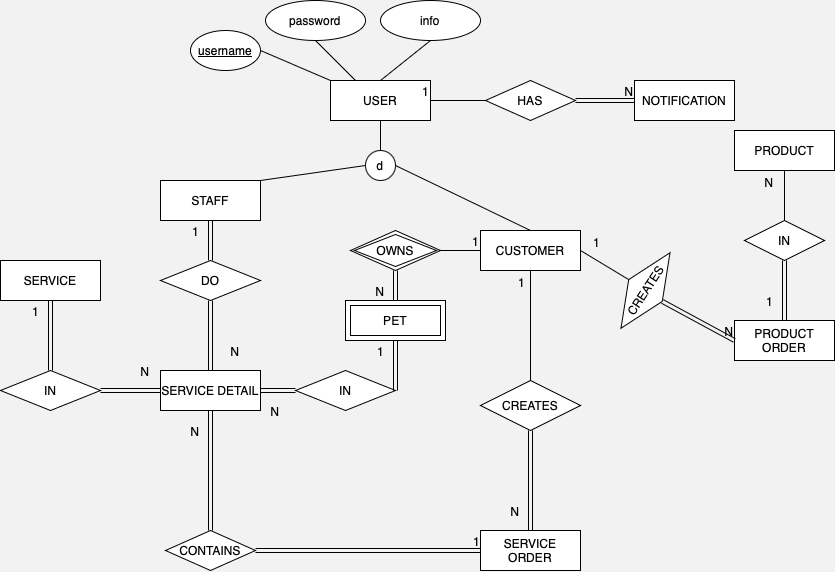

The diagram above was exported from draw.io. Its source (the exported page's mxGraphModel, read from the mxfile embedded in the PNG):
<mxGraphModel dx="1711" dy="1936" grid="1" gridSize="10" guides="1" tooltips="1" connect="1" arrows="1" fold="1" page="1" pageScale="1" pageWidth="827" pageHeight="1169" background="#F2F2F2" math="0" shadow="0">
  <root>
    <mxCell id="0" />
    <mxCell id="1" parent="0" />
    <mxCell id="ecizcQEyF46WheRBYRXK-1" value="CUSTOMER" style="whiteSpace=wrap;html=1;align=center;" vertex="1" parent="1">
      <mxGeometry x="260" y="150" width="100" height="40" as="geometry" />
    </mxCell>
    <mxCell id="ecizcQEyF46WheRBYRXK-3" value="SERVICE" style="whiteSpace=wrap;html=1;align=center;" vertex="1" parent="1">
      <mxGeometry x="-220" y="180" width="100" height="40" as="geometry" />
    </mxCell>
    <mxCell id="ecizcQEyF46WheRBYRXK-4" value="PET" style="shape=ext;margin=3;double=1;whiteSpace=wrap;html=1;align=center;" vertex="1" parent="1">
      <mxGeometry x="125" y="220" width="100" height="40" as="geometry" />
    </mxCell>
    <mxCell id="ecizcQEyF46WheRBYRXK-5" value="STAFF" style="whiteSpace=wrap;html=1;align=center;" vertex="1" parent="1">
      <mxGeometry x="-60" y="100" width="100" height="40" as="geometry" />
    </mxCell>
    <mxCell id="ecizcQEyF46WheRBYRXK-7" value="USER" style="whiteSpace=wrap;html=1;align=center;" vertex="1" parent="1">
      <mxGeometry x="110" width="100" height="40" as="geometry" />
    </mxCell>
    <mxCell id="ecizcQEyF46WheRBYRXK-9" value="NOTIFICATION" style="whiteSpace=wrap;html=1;align=center;" vertex="1" parent="1">
      <mxGeometry x="414" width="100" height="40" as="geometry" />
    </mxCell>
    <mxCell id="ecizcQEyF46WheRBYRXK-10" value="OWNS" style="shape=rhombus;double=1;perimeter=rhombusPerimeter;whiteSpace=wrap;html=1;align=center;" vertex="1" parent="1">
      <mxGeometry x="130" y="150" width="90" height="40" as="geometry" />
    </mxCell>
    <mxCell id="ecizcQEyF46WheRBYRXK-13" value="" style="shape=link;html=1;rounded=0;entryX=0.5;entryY=0;entryDx=0;entryDy=0;exitX=0.5;exitY=1;exitDx=0;exitDy=0;" edge="1" parent="1" source="ecizcQEyF46WheRBYRXK-10" target="ecizcQEyF46WheRBYRXK-4">
      <mxGeometry relative="1" as="geometry">
        <mxPoint x="180" y="270" as="sourcePoint" />
        <mxPoint x="340" y="270" as="targetPoint" />
      </mxGeometry>
    </mxCell>
    <mxCell id="ecizcQEyF46WheRBYRXK-14" value="N" style="resizable=0;html=1;whiteSpace=wrap;align=right;verticalAlign=bottom;" connectable="0" vertex="1" parent="ecizcQEyF46WheRBYRXK-13">
      <mxGeometry x="1" relative="1" as="geometry">
        <mxPoint x="-10" as="offset" />
      </mxGeometry>
    </mxCell>
    <mxCell id="ecizcQEyF46WheRBYRXK-15" value="SERVICE DETAIL" style="whiteSpace=wrap;html=1;align=center;" vertex="1" parent="1">
      <mxGeometry x="-60" y="290" width="100" height="40" as="geometry" />
    </mxCell>
    <mxCell id="ecizcQEyF46WheRBYRXK-16" value="IN" style="shape=rhombus;perimeter=rhombusPerimeter;whiteSpace=wrap;html=1;align=center;rotation=0;" vertex="1" parent="1">
      <mxGeometry x="75" y="290" width="100" height="40" as="geometry" />
    </mxCell>
    <mxCell id="ecizcQEyF46WheRBYRXK-19" value="" style="shape=link;html=1;rounded=0;entryX=0.5;entryY=1;entryDx=0;entryDy=0;exitX=1;exitY=0.5;exitDx=0;exitDy=0;" edge="1" parent="1" source="ecizcQEyF46WheRBYRXK-16" target="ecizcQEyF46WheRBYRXK-4">
      <mxGeometry relative="1" as="geometry">
        <mxPoint x="30" y="440" as="sourcePoint" />
        <mxPoint x="220" y="510" as="targetPoint" />
      </mxGeometry>
    </mxCell>
    <mxCell id="ecizcQEyF46WheRBYRXK-20" value="1" style="resizable=0;html=1;whiteSpace=wrap;align=right;verticalAlign=bottom;" connectable="0" vertex="1" parent="ecizcQEyF46WheRBYRXK-19">
      <mxGeometry x="1" relative="1" as="geometry">
        <mxPoint x="-10" y="20" as="offset" />
      </mxGeometry>
    </mxCell>
    <mxCell id="ecizcQEyF46WheRBYRXK-21" value="" style="shape=link;html=1;rounded=0;entryX=1;entryY=0.5;entryDx=0;entryDy=0;exitX=0;exitY=0.5;exitDx=0;exitDy=0;" edge="1" parent="1" source="ecizcQEyF46WheRBYRXK-16" target="ecizcQEyF46WheRBYRXK-15">
      <mxGeometry relative="1" as="geometry">
        <mxPoint x="-20" y="430" as="sourcePoint" />
        <mxPoint x="140" y="430" as="targetPoint" />
      </mxGeometry>
    </mxCell>
    <mxCell id="ecizcQEyF46WheRBYRXK-22" value="N" style="resizable=0;html=1;whiteSpace=wrap;align=right;verticalAlign=bottom;" connectable="0" vertex="1" parent="ecizcQEyF46WheRBYRXK-21">
      <mxGeometry x="1" relative="1" as="geometry">
        <mxPoint x="20" y="30" as="offset" />
      </mxGeometry>
    </mxCell>
    <mxCell id="ecizcQEyF46WheRBYRXK-23" value="IN" style="shape=rhombus;perimeter=rhombusPerimeter;whiteSpace=wrap;html=1;align=center;rotation=0;" vertex="1" parent="1">
      <mxGeometry x="-220" y="290" width="100" height="40" as="geometry" />
    </mxCell>
    <mxCell id="ecizcQEyF46WheRBYRXK-24" value="" style="shape=link;html=1;rounded=0;entryX=0;entryY=0.5;entryDx=0;entryDy=0;exitX=1;exitY=0.5;exitDx=0;exitDy=0;" edge="1" parent="1" source="ecizcQEyF46WheRBYRXK-23" target="ecizcQEyF46WheRBYRXK-15">
      <mxGeometry relative="1" as="geometry">
        <mxPoint x="80" y="470" as="sourcePoint" />
        <mxPoint x="-30" y="430" as="targetPoint" />
      </mxGeometry>
    </mxCell>
    <mxCell id="ecizcQEyF46WheRBYRXK-25" value="N" style="resizable=0;html=1;whiteSpace=wrap;align=right;verticalAlign=bottom;" connectable="0" vertex="1" parent="ecizcQEyF46WheRBYRXK-24">
      <mxGeometry x="1" relative="1" as="geometry">
        <mxPoint x="-10" y="-10" as="offset" />
      </mxGeometry>
    </mxCell>
    <mxCell id="ecizcQEyF46WheRBYRXK-26" value="" style="shape=link;html=1;rounded=0;exitX=0.5;exitY=0;exitDx=0;exitDy=0;entryX=0.5;entryY=1;entryDx=0;entryDy=0;" edge="1" parent="1" source="ecizcQEyF46WheRBYRXK-23" target="ecizcQEyF46WheRBYRXK-3">
      <mxGeometry relative="1" as="geometry">
        <mxPoint x="212" y="390" as="sourcePoint" />
        <mxPoint x="-70" y="480" as="targetPoint" />
      </mxGeometry>
    </mxCell>
    <mxCell id="ecizcQEyF46WheRBYRXK-27" value="1" style="resizable=0;html=1;whiteSpace=wrap;align=right;verticalAlign=bottom;" connectable="0" vertex="1" parent="ecizcQEyF46WheRBYRXK-26">
      <mxGeometry x="1" relative="1" as="geometry">
        <mxPoint x="-10" y="20" as="offset" />
      </mxGeometry>
    </mxCell>
    <mxCell id="ecizcQEyF46WheRBYRXK-28" value="DO" style="shape=rhombus;perimeter=rhombusPerimeter;whiteSpace=wrap;html=1;align=center;" vertex="1" parent="1">
      <mxGeometry x="-60" y="180" width="100" height="40" as="geometry" />
    </mxCell>
    <mxCell id="ecizcQEyF46WheRBYRXK-29" value="" style="shape=link;html=1;rounded=0;entryX=0.5;entryY=0;entryDx=0;entryDy=0;exitX=0.5;exitY=1;exitDx=0;exitDy=0;" edge="1" parent="1" source="ecizcQEyF46WheRBYRXK-28" target="ecizcQEyF46WheRBYRXK-15">
      <mxGeometry relative="1" as="geometry">
        <mxPoint x="-77" y="345" as="sourcePoint" />
        <mxPoint x="-40" y="330" as="targetPoint" />
      </mxGeometry>
    </mxCell>
    <mxCell id="ecizcQEyF46WheRBYRXK-30" value="N" style="resizable=0;html=1;whiteSpace=wrap;align=right;verticalAlign=bottom;" connectable="0" vertex="1" parent="ecizcQEyF46WheRBYRXK-29">
      <mxGeometry x="1" relative="1" as="geometry">
        <mxPoint x="30" y="-10" as="offset" />
      </mxGeometry>
    </mxCell>
    <mxCell id="ecizcQEyF46WheRBYRXK-31" value="" style="shape=link;html=1;rounded=0;exitX=0.5;exitY=0;exitDx=0;exitDy=0;entryX=0.5;entryY=1;entryDx=0;entryDy=0;" edge="1" parent="1" source="ecizcQEyF46WheRBYRXK-28" target="ecizcQEyF46WheRBYRXK-5">
      <mxGeometry relative="1" as="geometry">
        <mxPoint x="-163" y="395" as="sourcePoint" />
        <mxPoint x="-200" y="400" as="targetPoint" />
      </mxGeometry>
    </mxCell>
    <mxCell id="ecizcQEyF46WheRBYRXK-32" value="1" style="resizable=0;html=1;whiteSpace=wrap;align=right;verticalAlign=bottom;" connectable="0" vertex="1" parent="ecizcQEyF46WheRBYRXK-31">
      <mxGeometry x="1" relative="1" as="geometry">
        <mxPoint x="-10" y="20" as="offset" />
      </mxGeometry>
    </mxCell>
    <mxCell id="ecizcQEyF46WheRBYRXK-33" value="SERVICE ORDER" style="whiteSpace=wrap;html=1;align=center;" vertex="1" parent="1">
      <mxGeometry x="260" y="450" width="100" height="40" as="geometry" />
    </mxCell>
    <mxCell id="ecizcQEyF46WheRBYRXK-34" value="" style="shape=link;html=1;rounded=0;entryX=0.5;entryY=1;entryDx=0;entryDy=0;exitX=0.5;exitY=0;exitDx=0;exitDy=0;" edge="1" parent="1" source="ecizcQEyF46WheRBYRXK-38" target="ecizcQEyF46WheRBYRXK-15">
      <mxGeometry relative="1" as="geometry">
        <mxPoint x="20" y="410" as="sourcePoint" />
        <mxPoint x="230" y="370" as="targetPoint" />
      </mxGeometry>
    </mxCell>
    <mxCell id="ecizcQEyF46WheRBYRXK-35" value="N" style="resizable=0;html=1;whiteSpace=wrap;align=right;verticalAlign=bottom;" connectable="0" vertex="1" parent="ecizcQEyF46WheRBYRXK-34">
      <mxGeometry x="1" relative="1" as="geometry">
        <mxPoint x="-10" y="30" as="offset" />
      </mxGeometry>
    </mxCell>
    <mxCell id="ecizcQEyF46WheRBYRXK-36" value="" style="endArrow=none;html=1;rounded=0;entryX=0.5;entryY=1;entryDx=0;entryDy=0;exitX=0.5;exitY=0;exitDx=0;exitDy=0;" edge="1" parent="1" source="ecizcQEyF46WheRBYRXK-41" target="ecizcQEyF46WheRBYRXK-1">
      <mxGeometry relative="1" as="geometry">
        <mxPoint x="290" y="330" as="sourcePoint" />
        <mxPoint x="220" y="330" as="targetPoint" />
      </mxGeometry>
    </mxCell>
    <mxCell id="ecizcQEyF46WheRBYRXK-37" value="1" style="resizable=0;html=1;whiteSpace=wrap;align=right;verticalAlign=bottom;" connectable="0" vertex="1" parent="ecizcQEyF46WheRBYRXK-36">
      <mxGeometry x="1" relative="1" as="geometry">
        <mxPoint x="-4" y="21" as="offset" />
      </mxGeometry>
    </mxCell>
    <mxCell id="ecizcQEyF46WheRBYRXK-38" value="CONTAINS" style="shape=rhombus;perimeter=rhombusPerimeter;whiteSpace=wrap;html=1;align=center;" vertex="1" parent="1">
      <mxGeometry x="-55" y="450" width="90" height="40" as="geometry" />
    </mxCell>
    <mxCell id="ecizcQEyF46WheRBYRXK-39" value="" style="shape=link;html=1;rounded=0;entryX=0;entryY=0.5;entryDx=0;entryDy=0;exitX=1;exitY=0.5;exitDx=0;exitDy=0;" edge="1" parent="1" source="ecizcQEyF46WheRBYRXK-38" target="ecizcQEyF46WheRBYRXK-33">
      <mxGeometry relative="1" as="geometry">
        <mxPoint x="60" y="330" as="sourcePoint" />
        <mxPoint x="220" y="330" as="targetPoint" />
      </mxGeometry>
    </mxCell>
    <mxCell id="ecizcQEyF46WheRBYRXK-40" value="1" style="resizable=0;html=1;whiteSpace=wrap;align=right;verticalAlign=bottom;" connectable="0" vertex="1" parent="ecizcQEyF46WheRBYRXK-39">
      <mxGeometry x="1" relative="1" as="geometry" />
    </mxCell>
    <mxCell id="ecizcQEyF46WheRBYRXK-41" value="CREATES" style="shape=rhombus;perimeter=rhombusPerimeter;whiteSpace=wrap;html=1;align=center;rotation=0;" vertex="1" parent="1">
      <mxGeometry x="260" y="300" width="100" height="50" as="geometry" />
    </mxCell>
    <mxCell id="ecizcQEyF46WheRBYRXK-46" value="" style="endArrow=none;html=1;rounded=0;exitX=0.5;exitY=1;exitDx=0;exitDy=0;entryX=0.5;entryY=0;entryDx=0;entryDy=0;" edge="1" parent="1" source="ecizcQEyF46WheRBYRXK-7" target="ecizcQEyF46WheRBYRXK-47">
      <mxGeometry relative="1" as="geometry">
        <mxPoint x="-30" y="240" as="sourcePoint" />
        <mxPoint x="160" y="80" as="targetPoint" />
      </mxGeometry>
    </mxCell>
    <mxCell id="ecizcQEyF46WheRBYRXK-47" value="d" style="ellipse;whiteSpace=wrap;html=1;aspect=fixed;" vertex="1" parent="1">
      <mxGeometry x="145" y="70" width="30" height="30" as="geometry" />
    </mxCell>
    <mxCell id="ecizcQEyF46WheRBYRXK-50" value="" style="endArrow=none;html=1;rounded=0;exitX=1;exitY=0;exitDx=0;exitDy=0;entryX=0;entryY=0.5;entryDx=0;entryDy=0;" edge="1" parent="1" source="ecizcQEyF46WheRBYRXK-5" target="ecizcQEyF46WheRBYRXK-47">
      <mxGeometry relative="1" as="geometry">
        <mxPoint x="150" y="260" as="sourcePoint" />
        <mxPoint x="310" y="260" as="targetPoint" />
      </mxGeometry>
    </mxCell>
    <mxCell id="ecizcQEyF46WheRBYRXK-51" value="" style="endArrow=none;html=1;rounded=0;exitX=1;exitY=0.5;exitDx=0;exitDy=0;entryX=0.5;entryY=0;entryDx=0;entryDy=0;" edge="1" parent="1" source="ecizcQEyF46WheRBYRXK-47" target="ecizcQEyF46WheRBYRXK-1">
      <mxGeometry relative="1" as="geometry">
        <mxPoint x="150" y="260" as="sourcePoint" />
        <mxPoint x="310" y="260" as="targetPoint" />
      </mxGeometry>
    </mxCell>
    <mxCell id="ecizcQEyF46WheRBYRXK-52" value="HAS" style="shape=rhombus;perimeter=rhombusPerimeter;whiteSpace=wrap;html=1;align=center;" vertex="1" parent="1">
      <mxGeometry x="265" width="90" height="40" as="geometry" />
    </mxCell>
    <mxCell id="ecizcQEyF46WheRBYRXK-53" value="" style="shape=link;html=1;rounded=0;exitX=1;exitY=0.5;exitDx=0;exitDy=0;entryX=0;entryY=0.5;entryDx=0;entryDy=0;" edge="1" parent="1" source="ecizcQEyF46WheRBYRXK-52" target="ecizcQEyF46WheRBYRXK-9">
      <mxGeometry relative="1" as="geometry">
        <mxPoint x="110" y="280" as="sourcePoint" />
        <mxPoint x="270" y="280" as="targetPoint" />
      </mxGeometry>
    </mxCell>
    <mxCell id="ecizcQEyF46WheRBYRXK-54" value="N" style="resizable=0;html=1;whiteSpace=wrap;align=right;verticalAlign=bottom;" connectable="0" vertex="1" parent="ecizcQEyF46WheRBYRXK-53">
      <mxGeometry x="1" relative="1" as="geometry" />
    </mxCell>
    <mxCell id="ecizcQEyF46WheRBYRXK-55" value="" style="endArrow=none;html=1;rounded=0;entryX=1;entryY=0.5;entryDx=0;entryDy=0;exitX=0;exitY=0.5;exitDx=0;exitDy=0;" edge="1" parent="1" source="ecizcQEyF46WheRBYRXK-52" target="ecizcQEyF46WheRBYRXK-7">
      <mxGeometry relative="1" as="geometry">
        <mxPoint x="110" y="280" as="sourcePoint" />
        <mxPoint x="270" y="280" as="targetPoint" />
      </mxGeometry>
    </mxCell>
    <mxCell id="ecizcQEyF46WheRBYRXK-56" value="1" style="resizable=0;html=1;whiteSpace=wrap;align=right;verticalAlign=bottom;" connectable="0" vertex="1" parent="ecizcQEyF46WheRBYRXK-55">
      <mxGeometry x="1" relative="1" as="geometry" />
    </mxCell>
    <mxCell id="ecizcQEyF46WheRBYRXK-57" value="PRODUCT" style="whiteSpace=wrap;html=1;align=center;" vertex="1" parent="1">
      <mxGeometry x="514" y="50" width="100" height="40" as="geometry" />
    </mxCell>
    <mxCell id="ecizcQEyF46WheRBYRXK-58" value="PRODUCT ORDER" style="whiteSpace=wrap;html=1;align=center;" vertex="1" parent="1">
      <mxGeometry x="514" y="240" width="100" height="40" as="geometry" />
    </mxCell>
    <mxCell id="ecizcQEyF46WheRBYRXK-62" value="IN" style="shape=rhombus;perimeter=rhombusPerimeter;whiteSpace=wrap;html=1;align=center;" vertex="1" parent="1">
      <mxGeometry x="524" y="140" width="80" height="40" as="geometry" />
    </mxCell>
    <mxCell id="ecizcQEyF46WheRBYRXK-65" value="" style="endArrow=none;html=1;rounded=0;entryX=0.5;entryY=1;entryDx=0;entryDy=0;exitX=0.5;exitY=0;exitDx=0;exitDy=0;" edge="1" parent="1" source="ecizcQEyF46WheRBYRXK-62" target="ecizcQEyF46WheRBYRXK-57">
      <mxGeometry relative="1" as="geometry">
        <mxPoint x="180" y="270" as="sourcePoint" />
        <mxPoint x="340" y="270" as="targetPoint" />
      </mxGeometry>
    </mxCell>
    <mxCell id="ecizcQEyF46WheRBYRXK-66" value="N" style="resizable=0;html=1;whiteSpace=wrap;align=right;verticalAlign=bottom;" connectable="0" vertex="1" parent="ecizcQEyF46WheRBYRXK-65">
      <mxGeometry x="1" relative="1" as="geometry">
        <mxPoint x="-10" y="21" as="offset" />
      </mxGeometry>
    </mxCell>
    <mxCell id="ecizcQEyF46WheRBYRXK-67" value="" style="shape=link;html=1;rounded=0;entryX=0.5;entryY=0;entryDx=0;entryDy=0;exitX=0.5;exitY=1;exitDx=0;exitDy=0;" edge="1" parent="1" source="ecizcQEyF46WheRBYRXK-62" target="ecizcQEyF46WheRBYRXK-58">
      <mxGeometry relative="1" as="geometry">
        <mxPoint x="250" y="220" as="sourcePoint" />
        <mxPoint x="410" y="220" as="targetPoint" />
      </mxGeometry>
    </mxCell>
    <mxCell id="ecizcQEyF46WheRBYRXK-68" value="1" style="resizable=0;html=1;whiteSpace=wrap;align=right;verticalAlign=bottom;" connectable="0" vertex="1" parent="ecizcQEyF46WheRBYRXK-67">
      <mxGeometry x="1" relative="1" as="geometry">
        <mxPoint x="-10" y="-10" as="offset" />
      </mxGeometry>
    </mxCell>
    <mxCell id="ecizcQEyF46WheRBYRXK-69" value="CREATES" style="shape=rhombus;perimeter=rhombusPerimeter;whiteSpace=wrap;html=1;align=center;rotation=-57;" vertex="1" parent="1">
      <mxGeometry x="380" y="190" width="90" height="40" as="geometry" />
    </mxCell>
    <mxCell id="ecizcQEyF46WheRBYRXK-71" value="" style="endArrow=none;html=1;rounded=0;entryX=1;entryY=0.5;entryDx=0;entryDy=0;exitX=0.5;exitY=0;exitDx=0;exitDy=0;" edge="1" parent="1" source="ecizcQEyF46WheRBYRXK-69" target="ecizcQEyF46WheRBYRXK-1">
      <mxGeometry relative="1" as="geometry">
        <mxPoint x="190" y="250" as="sourcePoint" />
        <mxPoint x="350" y="250" as="targetPoint" />
      </mxGeometry>
    </mxCell>
    <mxCell id="ecizcQEyF46WheRBYRXK-72" value="1" style="resizable=0;html=1;whiteSpace=wrap;align=right;verticalAlign=bottom;" connectable="0" vertex="1" parent="ecizcQEyF46WheRBYRXK-71">
      <mxGeometry x="1" relative="1" as="geometry">
        <mxPoint x="20" as="offset" />
      </mxGeometry>
    </mxCell>
    <mxCell id="ecizcQEyF46WheRBYRXK-75" value="" style="shape=link;html=1;rounded=0;entryX=0;entryY=0.5;entryDx=0;entryDy=0;exitX=0.5;exitY=1;exitDx=0;exitDy=0;" edge="1" parent="1" source="ecizcQEyF46WheRBYRXK-69" target="ecizcQEyF46WheRBYRXK-58">
      <mxGeometry relative="1" as="geometry">
        <mxPoint x="130" y="220" as="sourcePoint" />
        <mxPoint x="290" y="220" as="targetPoint" />
      </mxGeometry>
    </mxCell>
    <mxCell id="ecizcQEyF46WheRBYRXK-76" value="N" style="resizable=0;html=1;whiteSpace=wrap;align=right;verticalAlign=bottom;" connectable="0" vertex="1" parent="ecizcQEyF46WheRBYRXK-75">
      <mxGeometry x="1" relative="1" as="geometry" />
    </mxCell>
    <mxCell id="ecizcQEyF46WheRBYRXK-78" value="&lt;u&gt;username&lt;/u&gt;" style="ellipse;whiteSpace=wrap;html=1;" vertex="1" parent="1">
      <mxGeometry x="-30" y="-50" width="70" height="40" as="geometry" />
    </mxCell>
    <mxCell id="ecizcQEyF46WheRBYRXK-79" value="" style="endArrow=none;html=1;rounded=0;exitX=1;exitY=0.5;exitDx=0;exitDy=0;entryX=0;entryY=0;entryDx=0;entryDy=0;" edge="1" parent="1" source="ecizcQEyF46WheRBYRXK-78" target="ecizcQEyF46WheRBYRXK-7">
      <mxGeometry relative="1" as="geometry">
        <mxPoint x="180" y="80" as="sourcePoint" />
        <mxPoint x="340" y="80" as="targetPoint" />
      </mxGeometry>
    </mxCell>
    <mxCell id="ecizcQEyF46WheRBYRXK-81" value="" style="endArrow=none;html=1;rounded=0;entryX=0.25;entryY=0;entryDx=0;entryDy=0;exitX=0.5;exitY=1;exitDx=0;exitDy=0;" edge="1" parent="1" source="ecizcQEyF46WheRBYRXK-82" target="ecizcQEyF46WheRBYRXK-7">
      <mxGeometry relative="1" as="geometry">
        <mxPoint x="170" y="-50" as="sourcePoint" />
        <mxPoint x="260" y="160" as="targetPoint" />
      </mxGeometry>
    </mxCell>
    <mxCell id="ecizcQEyF46WheRBYRXK-82" value="password" style="ellipse;whiteSpace=wrap;html=1;align=center;" vertex="1" parent="1">
      <mxGeometry x="45" y="-80" width="100" height="40" as="geometry" />
    </mxCell>
    <mxCell id="ecizcQEyF46WheRBYRXK-84" value="" style="endArrow=none;html=1;rounded=0;exitX=0.5;exitY=0;exitDx=0;exitDy=0;entryX=0.5;entryY=1;entryDx=0;entryDy=0;" edge="1" parent="1" source="ecizcQEyF46WheRBYRXK-7" target="ecizcQEyF46WheRBYRXK-85">
      <mxGeometry relative="1" as="geometry">
        <mxPoint x="80" y="210" as="sourcePoint" />
        <mxPoint x="180" y="-50" as="targetPoint" />
      </mxGeometry>
    </mxCell>
    <mxCell id="ecizcQEyF46WheRBYRXK-85" value="info" style="ellipse;whiteSpace=wrap;html=1;align=center;" vertex="1" parent="1">
      <mxGeometry x="160" y="-80" width="100" height="40" as="geometry" />
    </mxCell>
    <mxCell id="ecizcQEyF46WheRBYRXK-87" value="" style="shape=link;html=1;rounded=0;entryX=0.5;entryY=0;entryDx=0;entryDy=0;exitX=0.5;exitY=1;exitDx=0;exitDy=0;" edge="1" parent="1" source="ecizcQEyF46WheRBYRXK-41" target="ecizcQEyF46WheRBYRXK-33">
      <mxGeometry relative="1" as="geometry">
        <mxPoint x="120" y="280" as="sourcePoint" />
        <mxPoint x="280" y="280" as="targetPoint" />
      </mxGeometry>
    </mxCell>
    <mxCell id="ecizcQEyF46WheRBYRXK-88" value="N" style="resizable=0;html=1;whiteSpace=wrap;align=right;verticalAlign=bottom;" connectable="0" vertex="1" parent="ecizcQEyF46WheRBYRXK-87">
      <mxGeometry x="1" relative="1" as="geometry">
        <mxPoint x="-10" y="-10" as="offset" />
      </mxGeometry>
    </mxCell>
    <mxCell id="ecizcQEyF46WheRBYRXK-89" value="" style="endArrow=none;html=1;rounded=0;entryX=0;entryY=0.5;entryDx=0;entryDy=0;exitX=1;exitY=0.5;exitDx=0;exitDy=0;" edge="1" parent="1" source="ecizcQEyF46WheRBYRXK-10" target="ecizcQEyF46WheRBYRXK-1">
      <mxGeometry relative="1" as="geometry">
        <mxPoint x="50" y="290" as="sourcePoint" />
        <mxPoint x="210" y="290" as="targetPoint" />
      </mxGeometry>
    </mxCell>
    <mxCell id="ecizcQEyF46WheRBYRXK-90" value="1" style="resizable=0;html=1;whiteSpace=wrap;align=right;verticalAlign=bottom;" connectable="0" vertex="1" parent="ecizcQEyF46WheRBYRXK-89">
      <mxGeometry x="1" relative="1" as="geometry" />
    </mxCell>
  </root>
</mxGraphModel>